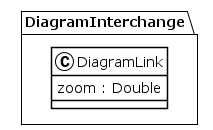

The diagram above was rendered by PlantUML. Its source (embedded in the PNG):
@startuml
!theme plain
package DiagramInterchange {
class DiagramLink {
	 zoom : Double
}
}
@enduml